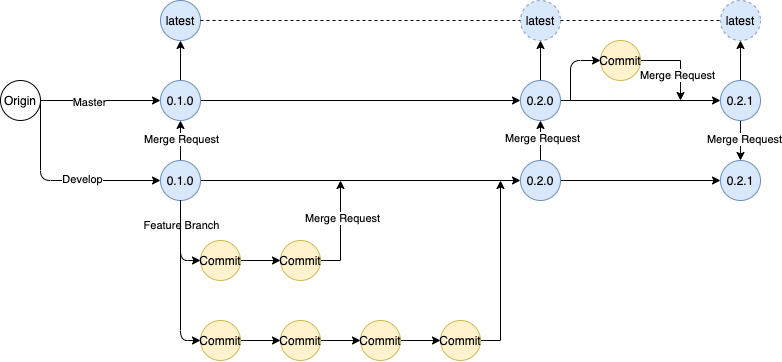

The diagram above was exported from draw.io. Its source (the exported page's mxGraphModel, read from the mxfile embedded in the PNG):
<mxGraphModel dx="1089" dy="660" grid="1" gridSize="10" guides="1" tooltips="1" connect="1" arrows="1" fold="1" page="1" pageScale="1.5" pageWidth="1169" pageHeight="826" background="#ffffff" math="0" shadow="0">
  <root>
    <mxCell id="0" style=";html=1;" />
    <mxCell id="1" style=";html=1;" parent="0" />
    <mxCell id="aFFLcZHmEz2DIjHaR6jZ-12" style="edgeStyle=orthogonalEdgeStyle;rounded=0;orthogonalLoop=1;jettySize=auto;html=1;" edge="1" parent="1" source="aFFLcZHmEz2DIjHaR6jZ-2" target="aFFLcZHmEz2DIjHaR6jZ-3">
      <mxGeometry relative="1" as="geometry" />
    </mxCell>
    <mxCell id="aFFLcZHmEz2DIjHaR6jZ-40" style="edgeStyle=orthogonalEdgeStyle;rounded=0;orthogonalLoop=1;jettySize=auto;html=1;entryX=0.5;entryY=1;entryDx=0;entryDy=0;" edge="1" parent="1" source="aFFLcZHmEz2DIjHaR6jZ-2" target="aFFLcZHmEz2DIjHaR6jZ-38">
      <mxGeometry relative="1" as="geometry" />
    </mxCell>
    <mxCell id="aFFLcZHmEz2DIjHaR6jZ-2" value="0.1.0" style="ellipse;whiteSpace=wrap;html=1;aspect=fixed;fillColor=#dae8fc;strokeColor=#6c8ebf;" vertex="1" parent="1">
      <mxGeometry x="400" y="560" width="40" height="40" as="geometry" />
    </mxCell>
    <mxCell id="aFFLcZHmEz2DIjHaR6jZ-43" style="edgeStyle=orthogonalEdgeStyle;rounded=0;orthogonalLoop=1;jettySize=auto;html=1;" edge="1" parent="1" source="aFFLcZHmEz2DIjHaR6jZ-3" target="aFFLcZHmEz2DIjHaR6jZ-42">
      <mxGeometry relative="1" as="geometry" />
    </mxCell>
    <mxCell id="aFFLcZHmEz2DIjHaR6jZ-53" style="edgeStyle=orthogonalEdgeStyle;rounded=0;orthogonalLoop=1;jettySize=auto;html=1;" edge="1" parent="1" source="aFFLcZHmEz2DIjHaR6jZ-3" target="aFFLcZHmEz2DIjHaR6jZ-4">
      <mxGeometry relative="1" as="geometry" />
    </mxCell>
    <mxCell id="aFFLcZHmEz2DIjHaR6jZ-3" value="0.2.0" style="ellipse;whiteSpace=wrap;html=1;aspect=fixed;fillColor=#dae8fc;strokeColor=#6c8ebf;" vertex="1" parent="1">
      <mxGeometry x="760" y="560" width="40" height="40" as="geometry" />
    </mxCell>
    <mxCell id="aFFLcZHmEz2DIjHaR6jZ-61" style="edgeStyle=orthogonalEdgeStyle;rounded=0;orthogonalLoop=1;jettySize=auto;html=1;entryX=0.5;entryY=0;entryDx=0;entryDy=0;" edge="1" parent="1" source="aFFLcZHmEz2DIjHaR6jZ-4" target="aFFLcZHmEz2DIjHaR6jZ-60">
      <mxGeometry relative="1" as="geometry" />
    </mxCell>
    <mxCell id="aFFLcZHmEz2DIjHaR6jZ-62" value="Merge Request" style="edgeLabel;html=1;align=center;verticalAlign=middle;resizable=0;points=[];" vertex="1" connectable="0" parent="aFFLcZHmEz2DIjHaR6jZ-61">
      <mxGeometry x="-0.0556" y="3" relative="1" as="geometry">
        <mxPoint as="offset" />
      </mxGeometry>
    </mxCell>
    <mxCell id="aFFLcZHmEz2DIjHaR6jZ-64" value="" style="edgeStyle=orthogonalEdgeStyle;rounded=0;orthogonalLoop=1;jettySize=auto;html=1;" edge="1" parent="1" source="aFFLcZHmEz2DIjHaR6jZ-4" target="aFFLcZHmEz2DIjHaR6jZ-54">
      <mxGeometry relative="1" as="geometry" />
    </mxCell>
    <mxCell id="aFFLcZHmEz2DIjHaR6jZ-4" value="0.2.1" style="ellipse;whiteSpace=wrap;html=1;aspect=fixed;fillColor=#dae8fc;strokeColor=#6c8ebf;" vertex="1" parent="1">
      <mxGeometry x="960" y="560" width="40" height="40" as="geometry" />
    </mxCell>
    <mxCell id="aFFLcZHmEz2DIjHaR6jZ-13" value="" style="endArrow=classic;html=1;entryX=0;entryY=0.5;entryDx=0;entryDy=0;" edge="1" parent="1" target="aFFLcZHmEz2DIjHaR6jZ-2">
      <mxGeometry width="50" height="50" relative="1" as="geometry">
        <mxPoint x="280" y="580" as="sourcePoint" />
        <mxPoint x="390" y="550" as="targetPoint" />
      </mxGeometry>
    </mxCell>
    <mxCell id="aFFLcZHmEz2DIjHaR6jZ-14" value="Master" style="edgeLabel;html=1;align=center;verticalAlign=middle;resizable=0;points=[];" vertex="1" connectable="0" parent="aFFLcZHmEz2DIjHaR6jZ-13">
      <mxGeometry x="-0.1833" y="-1" relative="1" as="geometry">
        <mxPoint as="offset" />
      </mxGeometry>
    </mxCell>
    <mxCell id="aFFLcZHmEz2DIjHaR6jZ-20" style="edgeStyle=orthogonalEdgeStyle;rounded=0;orthogonalLoop=1;jettySize=auto;html=1;entryX=0;entryY=0.5;entryDx=0;entryDy=0;" edge="1" parent="1" source="aFFLcZHmEz2DIjHaR6jZ-15" target="aFFLcZHmEz2DIjHaR6jZ-19">
      <mxGeometry relative="1" as="geometry" />
    </mxCell>
    <mxCell id="aFFLcZHmEz2DIjHaR6jZ-21" style="edgeStyle=orthogonalEdgeStyle;rounded=0;orthogonalLoop=1;jettySize=auto;html=1;exitX=0.5;exitY=0;exitDx=0;exitDy=0;entryX=0.5;entryY=1;entryDx=0;entryDy=0;" edge="1" parent="1" source="aFFLcZHmEz2DIjHaR6jZ-15" target="aFFLcZHmEz2DIjHaR6jZ-2">
      <mxGeometry relative="1" as="geometry" />
    </mxCell>
    <mxCell id="aFFLcZHmEz2DIjHaR6jZ-37" value="Merge Request" style="edgeLabel;html=1;align=center;verticalAlign=middle;resizable=0;points=[];" vertex="1" connectable="0" parent="aFFLcZHmEz2DIjHaR6jZ-21">
      <mxGeometry x="0.0556" relative="1" as="geometry">
        <mxPoint as="offset" />
      </mxGeometry>
    </mxCell>
    <mxCell id="aFFLcZHmEz2DIjHaR6jZ-15" value="0.1.0&lt;br&gt;" style="ellipse;whiteSpace=wrap;html=1;aspect=fixed;fillColor=#dae8fc;strokeColor=#6c8ebf;" vertex="1" parent="1">
      <mxGeometry x="400" y="640" width="40" height="40" as="geometry" />
    </mxCell>
    <mxCell id="aFFLcZHmEz2DIjHaR6jZ-16" value="" style="endArrow=classic;html=1;exitX=0;exitY=0.5;exitDx=0;exitDy=0;entryX=0;entryY=0.5;entryDx=0;entryDy=0;" edge="1" parent="1" target="aFFLcZHmEz2DIjHaR6jZ-15">
      <mxGeometry width="50" height="50" relative="1" as="geometry">
        <mxPoint x="280" y="580" as="sourcePoint" />
        <mxPoint x="780" y="590" as="targetPoint" />
        <Array as="points">
          <mxPoint x="280" y="660" />
        </Array>
      </mxGeometry>
    </mxCell>
    <mxCell id="aFFLcZHmEz2DIjHaR6jZ-17" value="Develop" style="edgeLabel;html=1;align=center;verticalAlign=middle;resizable=0;points=[];" vertex="1" connectable="0" parent="aFFLcZHmEz2DIjHaR6jZ-16">
      <mxGeometry x="-0.2133" y="41" relative="1" as="geometry">
        <mxPoint as="offset" />
      </mxGeometry>
    </mxCell>
    <mxCell id="aFFLcZHmEz2DIjHaR6jZ-18" value="Origin" style="ellipse;whiteSpace=wrap;html=1;aspect=fixed;" vertex="1" parent="1">
      <mxGeometry x="240" y="560" width="40" height="40" as="geometry" />
    </mxCell>
    <mxCell id="aFFLcZHmEz2DIjHaR6jZ-22" style="edgeStyle=orthogonalEdgeStyle;rounded=0;orthogonalLoop=1;jettySize=auto;html=1;exitX=0.5;exitY=0;exitDx=0;exitDy=0;entryX=0.5;entryY=1;entryDx=0;entryDy=0;" edge="1" parent="1" source="aFFLcZHmEz2DIjHaR6jZ-19" target="aFFLcZHmEz2DIjHaR6jZ-3">
      <mxGeometry relative="1" as="geometry" />
    </mxCell>
    <mxCell id="aFFLcZHmEz2DIjHaR6jZ-36" value="Merge Request" style="edgeLabel;html=1;align=center;verticalAlign=middle;resizable=0;points=[];" vertex="1" connectable="0" parent="aFFLcZHmEz2DIjHaR6jZ-22">
      <mxGeometry x="0.1111" y="-1" relative="1" as="geometry">
        <mxPoint as="offset" />
      </mxGeometry>
    </mxCell>
    <mxCell id="aFFLcZHmEz2DIjHaR6jZ-63" style="edgeStyle=orthogonalEdgeStyle;rounded=0;orthogonalLoop=1;jettySize=auto;html=1;entryX=0;entryY=0.5;entryDx=0;entryDy=0;" edge="1" parent="1" source="aFFLcZHmEz2DIjHaR6jZ-19" target="aFFLcZHmEz2DIjHaR6jZ-60">
      <mxGeometry relative="1" as="geometry" />
    </mxCell>
    <mxCell id="aFFLcZHmEz2DIjHaR6jZ-19" value="0.2.0" style="ellipse;whiteSpace=wrap;html=1;aspect=fixed;fillColor=#dae8fc;strokeColor=#6c8ebf;" vertex="1" parent="1">
      <mxGeometry x="760" y="640" width="40" height="40" as="geometry" />
    </mxCell>
    <mxCell id="aFFLcZHmEz2DIjHaR6jZ-28" style="edgeStyle=orthogonalEdgeStyle;rounded=0;orthogonalLoop=1;jettySize=auto;html=1;" edge="1" parent="1" source="aFFLcZHmEz2DIjHaR6jZ-24" target="aFFLcZHmEz2DIjHaR6jZ-25">
      <mxGeometry relative="1" as="geometry" />
    </mxCell>
    <mxCell id="aFFLcZHmEz2DIjHaR6jZ-24" value="Commit" style="ellipse;whiteSpace=wrap;html=1;aspect=fixed;fillColor=#fff2cc;strokeColor=#d6b656;" vertex="1" parent="1">
      <mxGeometry x="440" y="720" width="40" height="40" as="geometry" />
    </mxCell>
    <mxCell id="aFFLcZHmEz2DIjHaR6jZ-29" style="edgeStyle=orthogonalEdgeStyle;rounded=0;orthogonalLoop=1;jettySize=auto;html=1;" edge="1" parent="1" source="aFFLcZHmEz2DIjHaR6jZ-25">
      <mxGeometry relative="1" as="geometry">
        <mxPoint x="580" y="660" as="targetPoint" />
      </mxGeometry>
    </mxCell>
    <mxCell id="aFFLcZHmEz2DIjHaR6jZ-30" value="Merge Request" style="edgeLabel;html=1;align=center;verticalAlign=middle;resizable=0;points=[];" vertex="1" connectable="0" parent="aFFLcZHmEz2DIjHaR6jZ-29">
      <mxGeometry x="0.2538" y="-1" relative="1" as="geometry">
        <mxPoint as="offset" />
      </mxGeometry>
    </mxCell>
    <mxCell id="aFFLcZHmEz2DIjHaR6jZ-25" value="Commit" style="ellipse;whiteSpace=wrap;html=1;aspect=fixed;fillColor=#fff2cc;strokeColor=#d6b656;" vertex="1" parent="1">
      <mxGeometry x="520" y="720" width="40" height="40" as="geometry" />
    </mxCell>
    <mxCell id="aFFLcZHmEz2DIjHaR6jZ-26" value="" style="endArrow=classic;html=1;entryX=0;entryY=0.5;entryDx=0;entryDy=0;exitX=0.5;exitY=1;exitDx=0;exitDy=0;" edge="1" parent="1" source="aFFLcZHmEz2DIjHaR6jZ-15" target="aFFLcZHmEz2DIjHaR6jZ-24">
      <mxGeometry width="50" height="50" relative="1" as="geometry">
        <mxPoint x="780" y="590" as="sourcePoint" />
        <mxPoint x="830" y="540" as="targetPoint" />
        <Array as="points">
          <mxPoint x="420" y="740" />
        </Array>
      </mxGeometry>
    </mxCell>
    <mxCell id="aFFLcZHmEz2DIjHaR6jZ-27" value="Feature Branch" style="edgeLabel;html=1;align=center;verticalAlign=middle;resizable=0;points=[];" vertex="1" connectable="0" parent="aFFLcZHmEz2DIjHaR6jZ-26">
      <mxGeometry x="-0.4" relative="1" as="geometry">
        <mxPoint as="offset" />
      </mxGeometry>
    </mxCell>
    <mxCell id="aFFLcZHmEz2DIjHaR6jZ-38" value="latest" style="ellipse;whiteSpace=wrap;html=1;aspect=fixed;fillColor=#dae8fc;strokeColor=#6c8ebf;" vertex="1" parent="1">
      <mxGeometry x="400" y="480" width="40" height="40" as="geometry" />
    </mxCell>
    <mxCell id="aFFLcZHmEz2DIjHaR6jZ-41" value="" style="endArrow=none;dashed=1;html=1;exitX=1;exitY=0.5;exitDx=0;exitDy=0;" edge="1" parent="1" source="aFFLcZHmEz2DIjHaR6jZ-38">
      <mxGeometry width="50" height="50" relative="1" as="geometry">
        <mxPoint x="570" y="590" as="sourcePoint" />
        <mxPoint x="760" y="500" as="targetPoint" />
      </mxGeometry>
    </mxCell>
    <mxCell id="aFFLcZHmEz2DIjHaR6jZ-42" value="latest" style="ellipse;whiteSpace=wrap;html=1;aspect=fixed;dashed=1;fillColor=#dae8fc;strokeColor=#6c8ebf;" vertex="1" parent="1">
      <mxGeometry x="760" y="480" width="40" height="40" as="geometry" />
    </mxCell>
    <mxCell id="aFFLcZHmEz2DIjHaR6jZ-49" style="edgeStyle=orthogonalEdgeStyle;rounded=0;orthogonalLoop=1;jettySize=auto;html=1;entryX=0;entryY=0.5;entryDx=0;entryDy=0;" edge="1" parent="1" source="aFFLcZHmEz2DIjHaR6jZ-44" target="aFFLcZHmEz2DIjHaR6jZ-45">
      <mxGeometry relative="1" as="geometry" />
    </mxCell>
    <mxCell id="aFFLcZHmEz2DIjHaR6jZ-44" value="Commit" style="ellipse;whiteSpace=wrap;html=1;aspect=fixed;fillColor=#fff2cc;strokeColor=#d6b656;" vertex="1" parent="1">
      <mxGeometry x="440" y="800" width="40" height="40" as="geometry" />
    </mxCell>
    <mxCell id="aFFLcZHmEz2DIjHaR6jZ-50" style="edgeStyle=orthogonalEdgeStyle;rounded=0;orthogonalLoop=1;jettySize=auto;html=1;entryX=0;entryY=0.5;entryDx=0;entryDy=0;" edge="1" parent="1" source="aFFLcZHmEz2DIjHaR6jZ-45" target="aFFLcZHmEz2DIjHaR6jZ-46">
      <mxGeometry relative="1" as="geometry" />
    </mxCell>
    <mxCell id="aFFLcZHmEz2DIjHaR6jZ-45" value="Commit" style="ellipse;whiteSpace=wrap;html=1;aspect=fixed;fillColor=#fff2cc;strokeColor=#d6b656;" vertex="1" parent="1">
      <mxGeometry x="520" y="800" width="40" height="40" as="geometry" />
    </mxCell>
    <mxCell id="aFFLcZHmEz2DIjHaR6jZ-51" style="edgeStyle=orthogonalEdgeStyle;rounded=0;orthogonalLoop=1;jettySize=auto;html=1;entryX=0;entryY=0.5;entryDx=0;entryDy=0;" edge="1" parent="1" source="aFFLcZHmEz2DIjHaR6jZ-46" target="aFFLcZHmEz2DIjHaR6jZ-47">
      <mxGeometry relative="1" as="geometry" />
    </mxCell>
    <mxCell id="aFFLcZHmEz2DIjHaR6jZ-46" value="Commit" style="ellipse;whiteSpace=wrap;html=1;aspect=fixed;fillColor=#fff2cc;strokeColor=#d6b656;" vertex="1" parent="1">
      <mxGeometry x="600" y="800" width="40" height="40" as="geometry" />
    </mxCell>
    <mxCell id="aFFLcZHmEz2DIjHaR6jZ-52" style="edgeStyle=orthogonalEdgeStyle;rounded=0;orthogonalLoop=1;jettySize=auto;html=1;" edge="1" parent="1" source="aFFLcZHmEz2DIjHaR6jZ-47">
      <mxGeometry relative="1" as="geometry">
        <mxPoint x="740" y="660" as="targetPoint" />
      </mxGeometry>
    </mxCell>
    <mxCell id="aFFLcZHmEz2DIjHaR6jZ-47" value="Commit" style="ellipse;whiteSpace=wrap;html=1;aspect=fixed;fillColor=#fff2cc;strokeColor=#d6b656;" vertex="1" parent="1">
      <mxGeometry x="680" y="800" width="40" height="40" as="geometry" />
    </mxCell>
    <mxCell id="aFFLcZHmEz2DIjHaR6jZ-48" value="" style="endArrow=classic;html=1;entryX=0;entryY=0.5;entryDx=0;entryDy=0;exitX=0.5;exitY=1;exitDx=0;exitDy=0;" edge="1" parent="1" source="aFFLcZHmEz2DIjHaR6jZ-15" target="aFFLcZHmEz2DIjHaR6jZ-44">
      <mxGeometry width="50" height="50" relative="1" as="geometry">
        <mxPoint x="570" y="590" as="sourcePoint" />
        <mxPoint x="620" y="540" as="targetPoint" />
        <Array as="points">
          <mxPoint x="420" y="820" />
        </Array>
      </mxGeometry>
    </mxCell>
    <mxCell id="aFFLcZHmEz2DIjHaR6jZ-54" value="latest" style="ellipse;whiteSpace=wrap;html=1;aspect=fixed;dashed=1;fillColor=#dae8fc;strokeColor=#6c8ebf;" vertex="1" parent="1">
      <mxGeometry x="960" y="480" width="40" height="40" as="geometry" />
    </mxCell>
    <mxCell id="aFFLcZHmEz2DIjHaR6jZ-58" style="edgeStyle=orthogonalEdgeStyle;rounded=0;orthogonalLoop=1;jettySize=auto;html=1;" edge="1" parent="1" source="aFFLcZHmEz2DIjHaR6jZ-55">
      <mxGeometry relative="1" as="geometry">
        <mxPoint x="920" y="580" as="targetPoint" />
      </mxGeometry>
    </mxCell>
    <mxCell id="aFFLcZHmEz2DIjHaR6jZ-59" value="Merge Request" style="edgeLabel;html=1;align=center;verticalAlign=middle;resizable=0;points=[];" vertex="1" connectable="0" parent="aFFLcZHmEz2DIjHaR6jZ-58">
      <mxGeometry x="-0.0861" y="-14" relative="1" as="geometry">
        <mxPoint as="offset" />
      </mxGeometry>
    </mxCell>
    <mxCell id="aFFLcZHmEz2DIjHaR6jZ-55" value="Commit" style="ellipse;whiteSpace=wrap;html=1;aspect=fixed;fillColor=#fff2cc;strokeColor=#d6b656;" vertex="1" parent="1">
      <mxGeometry x="840" y="520" width="40" height="40" as="geometry" />
    </mxCell>
    <mxCell id="aFFLcZHmEz2DIjHaR6jZ-57" value="" style="endArrow=classic;html=1;entryX=0;entryY=0.5;entryDx=0;entryDy=0;" edge="1" parent="1" target="aFFLcZHmEz2DIjHaR6jZ-55">
      <mxGeometry width="50" height="50" relative="1" as="geometry">
        <mxPoint x="810" y="580" as="sourcePoint" />
        <mxPoint x="620" y="540" as="targetPoint" />
        <Array as="points">
          <mxPoint x="810" y="540" />
        </Array>
      </mxGeometry>
    </mxCell>
    <mxCell id="aFFLcZHmEz2DIjHaR6jZ-60" value="0.2.1" style="ellipse;whiteSpace=wrap;html=1;aspect=fixed;fillColor=#dae8fc;strokeColor=#6c8ebf;" vertex="1" parent="1">
      <mxGeometry x="960" y="640" width="40" height="40" as="geometry" />
    </mxCell>
    <mxCell id="aFFLcZHmEz2DIjHaR6jZ-66" value="" style="endArrow=none;dashed=1;html=1;entryX=0;entryY=0.5;entryDx=0;entryDy=0;exitX=1;exitY=0.5;exitDx=0;exitDy=0;" edge="1" parent="1" source="aFFLcZHmEz2DIjHaR6jZ-42" target="aFFLcZHmEz2DIjHaR6jZ-54">
      <mxGeometry width="50" height="50" relative="1" as="geometry">
        <mxPoint x="570" y="590" as="sourcePoint" />
        <mxPoint x="620" y="540" as="targetPoint" />
      </mxGeometry>
    </mxCell>
  </root>
</mxGraphModel>